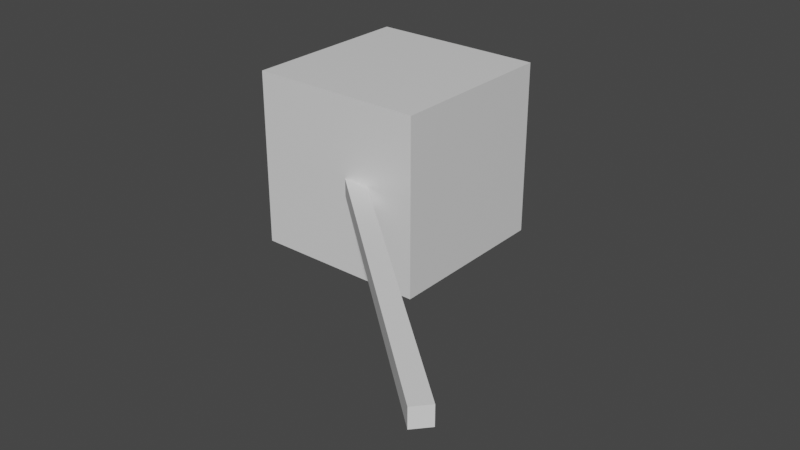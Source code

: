 # Source: untitled.blend  (saved by Blender 2.80.75; exported with 4.5.12 LTS)
import bpy
from mathutils import Matrix  # noqa: F401  (used for matrix-valued properties, if any)

bpy.ops.wm.read_factory_settings(use_empty=True)
scene = bpy.context.scene
scene.name = 'Scene'

# ---- materials (node trees are filled in below, after node groups)
mat_material = bpy.data.materials.new('Material')
mat_material.alpha_threshold = 0.0
mat_material.use_transparent_shadow = False
mat_material.line_color = (0.0, 0.0, 0.0, 1.0)

# ---- material node trees
mat_material.use_nodes = True; mat_material.node_tree.nodes.clear()
_N = mat_material.node_tree.nodes; _L = mat_material.node_tree.links
n0 = _N.new('ShaderNodeOutputMaterial'); n0.name = 'Material Output'; n0.location = (300, 300)
n1 = _N.new('ShaderNodeBsdfPrincipled'); n1.name = 'Principled BSDF'; n1.location = (10, 300)
n1.distribution = 'GGX'
n1.subsurface_method = 'BURLEY'
n1.inputs[2].default_value = 0.4
n1.inputs[3].default_value = 1.45
n1.inputs[27].default_value = (0.0, 0.0, 0.0, 1.0)
n1.inputs[28].default_value = 1.0
_L.new(n1.outputs[0], n0.inputs[0])
n0.is_active_output = True

# ---- world
world_world = bpy.data.worlds.new('World'); scene.world = world_world
world_world.use_nodes = True; world_world.node_tree.nodes.clear()
_N = world_world.node_tree.nodes; _L = world_world.node_tree.links
n0 = _N.new('ShaderNodeOutputWorld'); n0.name = 'World Output'; n0.location = (300, 300)
n1 = _N.new('ShaderNodeBackground'); n1.name = 'Background'; n1.location = (10, 300)
n1.inputs[0].default_value = (0.05088, 0.05088, 0.05088, 1.0)
_L.new(n1.outputs[0], n0.inputs[0])
n0.is_active_output = True
world_world.color = (0.05088, 0.05088, 0.05088)
world_world.use_sun_shadow = False
world_world.sun_shadow_jitter_overblur = 0.0

# ---- meshes
me_cube = bpy.data.meshes.new('Cube')
me_cube.from_pydata([(1.0, 1.0, 1.0), (1.0, 1.0, -1.0), (1.0, -1.0, 1.0), (1.0, -1.0, -1.0), (-1.0, 1.0, 1.0), (-1.0, 1.0, -1.0), (-1.0, -1.0, 1.0), (-1.0, -1.0, -1.0)], [], [(0, 4, 6, 2), (3, 2, 6, 7), (7, 6, 4, 5), (5, 1, 3, 7), (1, 0, 2, 3), (5, 4, 0, 1)])
_uv = me_cube.uv_layers.new(name='UVMap')
_uv.uv.foreach_set('vector', [0.375, 0.0, 0.625, 0.0, 0.625, 0.25, 0.375, 0.25, 0.375, 0.25, 0.625, 0.25, 0.625, 0.5, 0.375, 0.5, 0.375, 0.5, 0.625, 0.5, 0.625, 0.75, 0.375, 0.75, 0.375, 0.75, 0.625, 0.75, 0.625, 1.0, 0.375, 1.0, 0.125, 0.5, 0.375, 0.5, 0.375, 0.75, 0.125, 0.75, 0.625, 0.5, 0.875, 0.5, 0.875, 0.75, 0.625, 0.75])
me_cube.materials.append(mat_material)
me_cube.use_remesh_preserve_volume = False
me_cube.use_remesh_preserve_attributes = False
me_cube.use_mirror_vertex_groups = False
me_cube.update()
me_cube_001 = bpy.data.meshes.new('Cube.001')
me_cube_001.from_pydata([(-1.0, -1.0, -1.0), (-1.0, -1.0, 1.0), (-1.0, 1.0, -1.0), (-1.0, 1.0, 1.0), (1.0, -1.0, -1.0), (1.0, -1.0, 1.0), (1.0, 1.0, -1.0), (1.0, 1.0, 1.0)], [], [(0, 1, 3, 2), (2, 3, 7, 6), (6, 7, 5, 4), (4, 5, 1, 0), (2, 6, 4, 0), (7, 3, 1, 5)])
_uv = me_cube_001.uv_layers.new(name='UVMap')
_uv.uv.foreach_set('vector', [0.375, 0.0, 0.625, 0.0, 0.625, 0.25, 0.375, 0.25, 0.375, 0.25, 0.625, 0.25, 0.625, 0.5, 0.375, 0.5, 0.375, 0.5, 0.625, 0.5, 0.625, 0.75, 0.375, 0.75, 0.375, 0.75, 0.625, 0.75, 0.625, 1.0, 0.375, 1.0, 0.125, 0.5, 0.375, 0.5, 0.375, 0.75, 0.125, 0.75, 0.625, 0.5, 0.875, 0.5, 0.875, 0.75, 0.625, 0.75])
me_cube_001.materials.append(None)
me_cube_001.use_remesh_preserve_volume = False
me_cube_001.use_remesh_preserve_attributes = False
me_cube_001.use_mirror_vertex_groups = False
me_cube_001.update()

# ---- objects
ob_cube = bpy.data.objects.new('Cube', me_cube)
ob_cube_001 = bpy.data.objects.new('Cube.001', me_cube_001)

# ---- transforms, parenting, visibility, modifiers, constraints
ob_cube.location = (0.0, 0.0, 0.0)
ob_cube.lock_rotations_4d = False
ob_cube.empty_display_type = 'ARROWS'
ob_cube.lineart.crease_threshold = 0.0
ob_cube_001.location = (1.644, -2.185, 0.0)
ob_cube_001.rotation_euler = (0.7188, 1.571, 0.0)
ob_cube_001.scale = (0.1, 0.1, 2.0)
ob_cube_001.lineart.crease_threshold = 0.0

# ---- collection membership
scene.collection.objects.link(ob_cube)
scene.collection.objects.link(ob_cube_001)

# ---- scene / render settings (as saved in the file)
scene.frame_start = 1; scene.frame_end = 60; scene.frame_set(13)
scene.render.engine = 'BLENDER_EEVEE_NEXT'
scene.cycles.use_denoising = False
scene.cycles.samples = 128
scene.cycles.sampling_pattern = 'TABULATED_SOBOL'
scene.cycles.use_adaptive_sampling = False
scene.cycles.use_light_tree = False
scene.view_settings.view_transform = 'Filmic'
bpy.context.view_layer.update()

# ---- added for rendering (the .blend has no active camera and no usable light): camera, sun
cam_auto = bpy.data.cameras.new('AutoCamera')
cam_auto.lens = 50.0
cam_auto.sensor_width = 36.0
cam_auto.clip_end = 1000.0
ob_auto_camera = bpy.data.objects.new('AutoCamera', cam_auto)
scene.collection.objects.link(ob_auto_camera)
ob_auto_camera.location = (7.15451, -8.54552, 4.83777)
ob_auto_camera.rotation_euler = (1.09748, -7.21219e-08, 0.694738)
scene.camera = ob_auto_camera
light_auto_sun = bpy.data.lights.new('AutoSun', 'SUN')
light_auto_sun.energy = 3.0
light_auto_sun.angle = 0.0523599
ob_auto_sun = bpy.data.objects.new('AutoSun', light_auto_sun)
scene.collection.objects.link(ob_auto_sun)
ob_auto_sun.rotation_euler = (0.872665, 0.174533, 0.523599)
bpy.context.view_layer.update()
